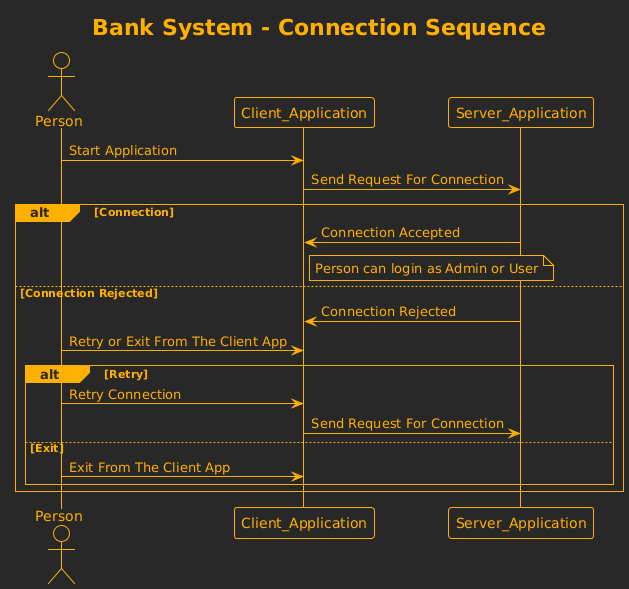

The diagram above was rendered by PlantUML. Its source (embedded in the PNG):
@startuml
!theme crt-amber
title Bank System - Connection Sequence

actor Person
participant Client_Application as CA
participant Server_Application as SA

Person -> CA: Start Application
CA -> SA: Send Request For Connection
alt Connection
    SA -> CA: Connection Accepted
    note right of CA
        Person can login as Admin or User
    end note
else Connection Rejected
    SA -> CA: Connection Rejected
    Person -> CA: Retry or Exit From The Client App
    alt Retry
        Person -> CA: Retry Connection
        CA -> SA: Send Request For Connection
    else Exit
        Person -> CA: Exit From The Client App
    end
end
@enduml